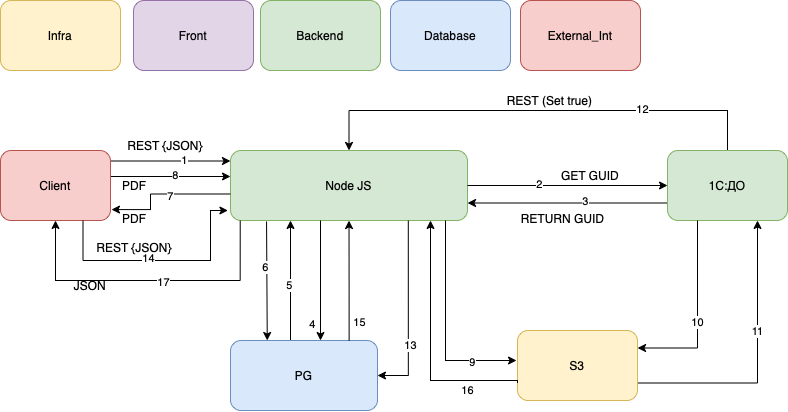

The diagram above was exported from draw.io. Its source (the exported page's mxGraphModel, read from the mxfile embedded in the PNG):
<mxGraphModel dx="1075" dy="3114" grid="1" gridSize="10" guides="1" tooltips="1" connect="1" arrows="1" fold="1" page="1" pageScale="1" pageWidth="1169" pageHeight="827" math="0" shadow="0">
  <root>
    <mxCell id="0" />
    <mxCell id="1" parent="0" />
    <mxCell id="2" value="Node JS" style="rounded=1;whiteSpace=wrap;html=1;fillColor=#d5e8d4;strokeColor=#82b366;" vertex="1" parent="1">
      <mxGeometry x="1160" y="-2120" width="237" height="70" as="geometry" />
    </mxCell>
    <mxCell id="3" style="edgeStyle=orthogonalEdgeStyle;rounded=0;orthogonalLoop=1;jettySize=auto;html=1;exitX=0.5;exitY=0;exitDx=0;exitDy=0;" edge="1" source="5" target="2" parent="1">
      <mxGeometry relative="1" as="geometry">
        <Array as="points">
          <mxPoint x="1220" y="-1960" />
          <mxPoint x="1220" y="-1960" />
        </Array>
      </mxGeometry>
    </mxCell>
    <mxCell id="4" value="5" style="edgeLabel;html=1;align=center;verticalAlign=middle;resizable=0;points=[];" connectable="0" vertex="1" parent="3">
      <mxGeometry x="0.0384" y="1" relative="1" as="geometry">
        <mxPoint as="offset" />
      </mxGeometry>
    </mxCell>
    <mxCell id="5" value="PG" style="rounded=1;whiteSpace=wrap;html=1;fillColor=#DAE8FC;strokeColor=#6c8ebf;" vertex="1" parent="1">
      <mxGeometry x="1160" y="-1930" width="147" height="70" as="geometry" />
    </mxCell>
    <mxCell id="6" style="edgeStyle=orthogonalEdgeStyle;rounded=0;orthogonalLoop=1;jettySize=auto;html=1;" edge="1" parent="1">
      <mxGeometry relative="1" as="geometry">
        <Array as="points">
          <mxPoint x="1250" y="-2050" />
          <mxPoint x="1250" y="-1930" />
        </Array>
        <mxPoint x="1250" y="-2050" as="sourcePoint" />
        <mxPoint x="1250" y="-1930" as="targetPoint" />
      </mxGeometry>
    </mxCell>
    <mxCell id="7" value="4" style="edgeLabel;html=1;align=center;verticalAlign=middle;resizable=0;points=[];" connectable="0" vertex="1" parent="6">
      <mxGeometry x="-0.2592" y="1" relative="1" as="geometry">
        <mxPoint x="-9" y="59" as="offset" />
      </mxGeometry>
    </mxCell>
    <mxCell id="8" style="edgeStyle=orthogonalEdgeStyle;rounded=0;orthogonalLoop=1;jettySize=auto;html=1;exitX=0.152;exitY=1.014;exitDx=0;exitDy=0;entryX=0.25;entryY=0;entryDx=0;entryDy=0;exitPerimeter=0;" edge="1" source="2" target="5" parent="1">
      <mxGeometry relative="1" as="geometry">
        <Array as="points">
          <mxPoint x="1197" y="-2050" />
        </Array>
      </mxGeometry>
    </mxCell>
    <mxCell id="9" value="6" style="edgeLabel;html=1;align=center;verticalAlign=middle;resizable=0;points=[];" connectable="0" vertex="1" parent="8">
      <mxGeometry x="-0.2362" y="-2" relative="1" as="geometry">
        <mxPoint as="offset" />
      </mxGeometry>
    </mxCell>
    <mxCell id="10" style="edgeStyle=orthogonalEdgeStyle;rounded=0;orthogonalLoop=1;jettySize=auto;html=1;exitX=0.75;exitY=1;exitDx=0;exitDy=0;entryX=1;entryY=0.5;entryDx=0;entryDy=0;" edge="1" source="2" target="5" parent="1">
      <mxGeometry relative="1" as="geometry" />
    </mxCell>
    <mxCell id="11" value="13" style="edgeLabel;html=1;align=center;verticalAlign=middle;resizable=0;points=[];" connectable="0" vertex="1" parent="10">
      <mxGeometry x="0.342" y="2" relative="1" as="geometry">
        <mxPoint as="offset" />
      </mxGeometry>
    </mxCell>
    <mxCell id="12" style="edgeStyle=orthogonalEdgeStyle;rounded=0;orthogonalLoop=1;jettySize=auto;html=1;entryX=0;entryY=0.25;entryDx=0;entryDy=0;exitX=1;exitY=0.25;exitDx=0;exitDy=0;" edge="1" parent="1">
      <mxGeometry relative="1" as="geometry">
        <mxPoint x="1040" y="-2109.5" as="sourcePoint" />
        <mxPoint x="1160" y="-2109.5" as="targetPoint" />
      </mxGeometry>
    </mxCell>
    <mxCell id="13" value="1" style="edgeLabel;html=1;align=center;verticalAlign=middle;resizable=0;points=[];" connectable="0" vertex="1" parent="12">
      <mxGeometry x="0.2195" y="1" relative="1" as="geometry">
        <mxPoint as="offset" />
      </mxGeometry>
    </mxCell>
    <mxCell id="14" style="edgeStyle=orthogonalEdgeStyle;rounded=0;orthogonalLoop=1;jettySize=auto;html=1;exitX=1;exitY=0.5;exitDx=0;exitDy=0;entryX=0;entryY=0.5;entryDx=0;entryDy=0;" edge="1" parent="1">
      <mxGeometry relative="1" as="geometry">
        <mxPoint x="1040" y="-2094" as="sourcePoint" />
        <mxPoint x="1160" y="-2094" as="targetPoint" />
      </mxGeometry>
    </mxCell>
    <mxCell id="15" value="8" style="edgeLabel;html=1;align=center;verticalAlign=middle;resizable=0;points=[];" connectable="0" vertex="1" parent="14">
      <mxGeometry x="0.0833" y="1" relative="1" as="geometry">
        <mxPoint as="offset" />
      </mxGeometry>
    </mxCell>
    <mxCell id="16" value="Client" style="rounded=1;whiteSpace=wrap;html=1;fillColor=#f8cecc;strokeColor=#b85450;" vertex="1" parent="1">
      <mxGeometry x="930" y="-2120" width="110" height="70" as="geometry" />
    </mxCell>
    <mxCell id="17" style="edgeStyle=orthogonalEdgeStyle;rounded=0;orthogonalLoop=1;jettySize=auto;html=1;exitX=0;exitY=0.75;exitDx=0;exitDy=0;entryX=1.009;entryY=0.844;entryDx=0;entryDy=0;entryPerimeter=0;" edge="1" target="16" parent="1">
      <mxGeometry relative="1" as="geometry">
        <mxPoint x="1160" y="-2076.5" as="sourcePoint" />
        <mxPoint x="1040" y="-2076.5" as="targetPoint" />
        <Array as="points">
          <mxPoint x="1080" y="-2076" />
          <mxPoint x="1080" y="-2061" />
        </Array>
      </mxGeometry>
    </mxCell>
    <mxCell id="18" value="7" style="edgeLabel;html=1;align=center;verticalAlign=middle;resizable=0;points=[];" connectable="0" vertex="1" parent="17">
      <mxGeometry x="-0.1046" y="2" relative="1" as="geometry">
        <mxPoint as="offset" />
      </mxGeometry>
    </mxCell>
    <mxCell id="19" style="edgeStyle=orthogonalEdgeStyle;rounded=0;orthogonalLoop=1;jettySize=auto;html=1;exitX=0;exitY=0.75;exitDx=0;exitDy=0;entryX=1;entryY=0.75;entryDx=0;entryDy=0;" edge="1" source="23" target="2" parent="1">
      <mxGeometry relative="1" as="geometry" />
    </mxCell>
    <mxCell id="20" value="3" style="edgeLabel;html=1;align=center;verticalAlign=middle;resizable=0;points=[];" connectable="0" vertex="1" parent="19">
      <mxGeometry x="-0.1773" y="-2" relative="1" as="geometry">
        <mxPoint as="offset" />
      </mxGeometry>
    </mxCell>
    <mxCell id="21" style="edgeStyle=orthogonalEdgeStyle;rounded=0;orthogonalLoop=1;jettySize=auto;html=1;entryX=0.5;entryY=0;entryDx=0;entryDy=0;exitX=0.5;exitY=0;exitDx=0;exitDy=0;" edge="1" source="23" target="2" parent="1">
      <mxGeometry relative="1" as="geometry">
        <Array as="points">
          <mxPoint x="1657" y="-2160" />
          <mxPoint x="1278" y="-2160" />
        </Array>
      </mxGeometry>
    </mxCell>
    <mxCell id="22" value="12" style="edgeLabel;html=1;align=center;verticalAlign=middle;resizable=0;points=[];" connectable="0" vertex="1" parent="21">
      <mxGeometry x="-0.4503" y="-1" relative="1" as="geometry">
        <mxPoint as="offset" />
      </mxGeometry>
    </mxCell>
    <mxCell id="23" value="1C:ДО" style="rounded=1;whiteSpace=wrap;html=1;fillColor=#d5e8d4;strokeColor=#82b366;" vertex="1" parent="1">
      <mxGeometry x="1597" y="-2120" width="120" height="70" as="geometry" />
    </mxCell>
    <mxCell id="24" style="edgeStyle=orthogonalEdgeStyle;rounded=0;orthogonalLoop=1;jettySize=auto;html=1;" edge="1" source="2" target="23" parent="1">
      <mxGeometry relative="1" as="geometry" />
    </mxCell>
    <mxCell id="25" value="2" style="edgeLabel;html=1;align=center;verticalAlign=middle;resizable=0;points=[];" connectable="0" vertex="1" parent="24">
      <mxGeometry x="-0.2852" y="1" relative="1" as="geometry">
        <mxPoint as="offset" />
      </mxGeometry>
    </mxCell>
    <mxCell id="26" style="edgeStyle=orthogonalEdgeStyle;rounded=0;orthogonalLoop=1;jettySize=auto;html=1;exitX=1;exitY=0.75;exitDx=0;exitDy=0;entryX=0.75;entryY=1;entryDx=0;entryDy=0;" edge="1" source="28" target="23" parent="1">
      <mxGeometry relative="1" as="geometry" />
    </mxCell>
    <mxCell id="27" value="11" style="edgeLabel;html=1;align=center;verticalAlign=middle;resizable=0;points=[];" connectable="0" vertex="1" parent="26">
      <mxGeometry x="0.2166" relative="1" as="geometry">
        <mxPoint as="offset" />
      </mxGeometry>
    </mxCell>
    <mxCell id="28" value="S3" style="rounded=1;whiteSpace=wrap;html=1;fillColor=#fff2cc;strokeColor=#d6b656;" vertex="1" parent="1">
      <mxGeometry x="1447" y="-1940" width="120" height="70" as="geometry" />
    </mxCell>
    <mxCell id="29" style="edgeStyle=orthogonalEdgeStyle;rounded=0;orthogonalLoop=1;jettySize=auto;html=1;exitX=0.907;exitY=1;exitDx=0;exitDy=0;exitPerimeter=0;" edge="1" source="2" parent="1">
      <mxGeometry relative="1" as="geometry">
        <mxPoint x="1446" y="-1910" as="targetPoint" />
        <Array as="points">
          <mxPoint x="1375" y="-1910" />
          <mxPoint x="1446" y="-1910" />
        </Array>
      </mxGeometry>
    </mxCell>
    <mxCell id="30" value="9" style="edgeLabel;html=1;align=center;verticalAlign=middle;resizable=0;points=[];" connectable="0" vertex="1" parent="29">
      <mxGeometry x="0.5835" y="-2" relative="1" as="geometry">
        <mxPoint as="offset" />
      </mxGeometry>
    </mxCell>
    <mxCell id="31" style="edgeStyle=orthogonalEdgeStyle;rounded=0;orthogonalLoop=1;jettySize=auto;html=1;exitX=0.25;exitY=1;exitDx=0;exitDy=0;entryX=1;entryY=0.25;entryDx=0;entryDy=0;" edge="1" source="23" target="28" parent="1">
      <mxGeometry relative="1" as="geometry" />
    </mxCell>
    <mxCell id="32" value="10" style="edgeLabel;html=1;align=center;verticalAlign=middle;resizable=0;points=[];" connectable="0" vertex="1" parent="31">
      <mxGeometry x="0.0848" relative="1" as="geometry">
        <mxPoint as="offset" />
      </mxGeometry>
    </mxCell>
    <mxCell id="33" value="REST {JSON}" style="text;html=1;strokeColor=none;fillColor=none;align=center;verticalAlign=middle;whiteSpace=wrap;rounded=0;" vertex="1" parent="1">
      <mxGeometry x="1050" y="-2140" width="90" height="30" as="geometry" />
    </mxCell>
    <mxCell id="34" value="GET GUID" style="text;html=1;strokeColor=none;fillColor=none;align=center;verticalAlign=middle;whiteSpace=wrap;rounded=0;" vertex="1" parent="1">
      <mxGeometry x="1490" y="-2110" width="60" height="30" as="geometry" />
    </mxCell>
    <mxCell id="35" value="RETURN GUID" style="text;html=1;strokeColor=none;fillColor=none;align=center;verticalAlign=middle;whiteSpace=wrap;rounded=0;" vertex="1" parent="1">
      <mxGeometry x="1447" y="-2067" width="91" height="30" as="geometry" />
    </mxCell>
    <mxCell id="36" value="REST (Set true)" style="text;html=1;strokeColor=none;fillColor=none;align=center;verticalAlign=middle;whiteSpace=wrap;rounded=0;" vertex="1" parent="1">
      <mxGeometry x="1428" y="-2185" width="103" height="30" as="geometry" />
    </mxCell>
    <mxCell id="37" value="PDF" style="text;html=1;strokeColor=none;fillColor=none;align=center;verticalAlign=middle;whiteSpace=wrap;rounded=0;" vertex="1" parent="1">
      <mxGeometry x="1033.83" y="-2067" width="60" height="30" as="geometry" />
    </mxCell>
    <mxCell id="38" value="Infra" style="rounded=1;whiteSpace=wrap;html=1;fillColor=#fff2cc;strokeColor=#d6b656;" vertex="1" parent="1">
      <mxGeometry x="930" y="-2270" width="120" height="70" as="geometry" />
    </mxCell>
    <mxCell id="39" value="Front" style="rounded=1;whiteSpace=wrap;html=1;fillColor=#e1d5e7;strokeColor=#9673a6;" vertex="1" parent="1">
      <mxGeometry x="1063" y="-2270" width="120" height="70" as="geometry" />
    </mxCell>
    <mxCell id="40" value="Database" style="rounded=1;whiteSpace=wrap;html=1;fillColor=#DAE8FC;strokeColor=#6c8ebf;" vertex="1" parent="1">
      <mxGeometry x="1320" y="-2270" width="120" height="70" as="geometry" />
    </mxCell>
    <mxCell id="41" value="Backend" style="rounded=1;whiteSpace=wrap;html=1;fillColor=#d5e8d4;strokeColor=#82b366;" vertex="1" parent="1">
      <mxGeometry x="1190" y="-2270" width="120" height="70" as="geometry" />
    </mxCell>
    <mxCell id="42" value="&lt;span style=&quot;&quot;&gt;External_Int&lt;/span&gt;" style="rounded=1;whiteSpace=wrap;html=1;fillColor=#f8cecc;strokeColor=#b85450;" vertex="1" parent="1">
      <mxGeometry x="1450" y="-2270" width="120" height="70" as="geometry" />
    </mxCell>
    <mxCell id="43" value="PDF" style="text;html=1;strokeColor=none;fillColor=none;align=center;verticalAlign=middle;whiteSpace=wrap;rounded=0;" vertex="1" parent="1">
      <mxGeometry x="1033.83" y="-2100" width="60" height="30" as="geometry" />
    </mxCell>
    <mxCell id="44" style="edgeStyle=orthogonalEdgeStyle;rounded=0;orthogonalLoop=1;jettySize=auto;html=1;exitX=0.041;exitY=1;exitDx=0;exitDy=0;exitPerimeter=0;entryX=0.5;entryY=1;entryDx=0;entryDy=0;" edge="1" source="2" target="16" parent="1">
      <mxGeometry relative="1" as="geometry">
        <mxPoint x="1159" y="-2040" as="sourcePoint" />
        <mxPoint x="960" y="-2050" as="targetPoint" />
        <Array as="points">
          <mxPoint x="1170" y="-2050" />
          <mxPoint x="1170" y="-1990" />
          <mxPoint x="985" y="-1990" />
        </Array>
      </mxGeometry>
    </mxCell>
    <mxCell id="45" value="17" style="edgeLabel;html=1;align=center;verticalAlign=middle;resizable=0;points=[];" connectable="0" vertex="1" parent="44">
      <mxGeometry x="-0.1046" y="2" relative="1" as="geometry">
        <mxPoint as="offset" />
      </mxGeometry>
    </mxCell>
    <mxCell id="46" value="JSON" style="text;html=1;strokeColor=none;fillColor=none;align=center;verticalAlign=middle;whiteSpace=wrap;rounded=0;" vertex="1" parent="1">
      <mxGeometry x="989.9999999999999" y="-2000" width="60" height="30" as="geometry" />
    </mxCell>
    <mxCell id="47" style="edgeStyle=orthogonalEdgeStyle;rounded=0;orthogonalLoop=1;jettySize=auto;html=1;exitX=0.75;exitY=1;exitDx=0;exitDy=0;entryX=-0.011;entryY=0.862;entryDx=0;entryDy=0;entryPerimeter=0;" edge="1" source="16" target="2" parent="1">
      <mxGeometry relative="1" as="geometry">
        <mxPoint x="1170.7109999999998" y="-2054.49" as="sourcePoint" />
        <mxPoint x="1160" y="-2060" as="targetPoint" />
        <Array as="points">
          <mxPoint x="1013" y="-2010" />
          <mxPoint x="1140" y="-2010" />
          <mxPoint x="1140" y="-2060" />
          <mxPoint x="1157" y="-2060" />
        </Array>
      </mxGeometry>
    </mxCell>
    <mxCell id="48" value="14" style="edgeLabel;html=1;align=center;verticalAlign=middle;resizable=0;points=[];" connectable="0" vertex="1" parent="47">
      <mxGeometry x="-0.1046" y="2" relative="1" as="geometry">
        <mxPoint as="offset" />
      </mxGeometry>
    </mxCell>
    <mxCell id="49" style="edgeStyle=orthogonalEdgeStyle;rounded=0;orthogonalLoop=1;jettySize=auto;html=1;exitX=0.807;exitY=0.005;exitDx=0;exitDy=0;exitPerimeter=0;entryX=0.5;entryY=1;entryDx=0;entryDy=0;" edge="1" source="5" target="2" parent="1">
      <mxGeometry relative="1" as="geometry">
        <Array as="points" />
        <mxPoint x="1278.22" y="-2050" as="sourcePoint" />
        <mxPoint x="1310" y="-1990" as="targetPoint" />
      </mxGeometry>
    </mxCell>
    <mxCell id="50" value="15" style="edgeLabel;html=1;align=center;verticalAlign=middle;resizable=0;points=[];" connectable="0" vertex="1" parent="49">
      <mxGeometry x="-0.2592" y="1" relative="1" as="geometry">
        <mxPoint x="11" y="26" as="offset" />
      </mxGeometry>
    </mxCell>
    <mxCell id="51" style="edgeStyle=orthogonalEdgeStyle;rounded=0;orthogonalLoop=1;jettySize=auto;html=1;exitX=0;exitY=0.75;exitDx=0;exitDy=0;" edge="1" source="28" parent="1">
      <mxGeometry relative="1" as="geometry">
        <mxPoint x="1350" y="-1880" as="sourcePoint" />
        <mxPoint x="1360" y="-2050" as="targetPoint" />
        <Array as="points">
          <mxPoint x="1447" y="-1890" />
          <mxPoint x="1360" y="-1890" />
        </Array>
      </mxGeometry>
    </mxCell>
    <mxCell id="52" value="16" style="edgeLabel;html=1;align=center;verticalAlign=middle;resizable=0;points=[];" connectable="0" vertex="1" parent="51">
      <mxGeometry x="0.5835" y="-2" relative="1" as="geometry">
        <mxPoint x="35" y="118" as="offset" />
      </mxGeometry>
    </mxCell>
    <mxCell id="53" value="REST {JSON}" style="text;html=1;strokeColor=none;fillColor=none;align=center;verticalAlign=middle;whiteSpace=wrap;rounded=0;" vertex="1" parent="1">
      <mxGeometry x="1018.83" y="-2038" width="90" height="30" as="geometry" />
    </mxCell>
  </root>
</mxGraphModel>